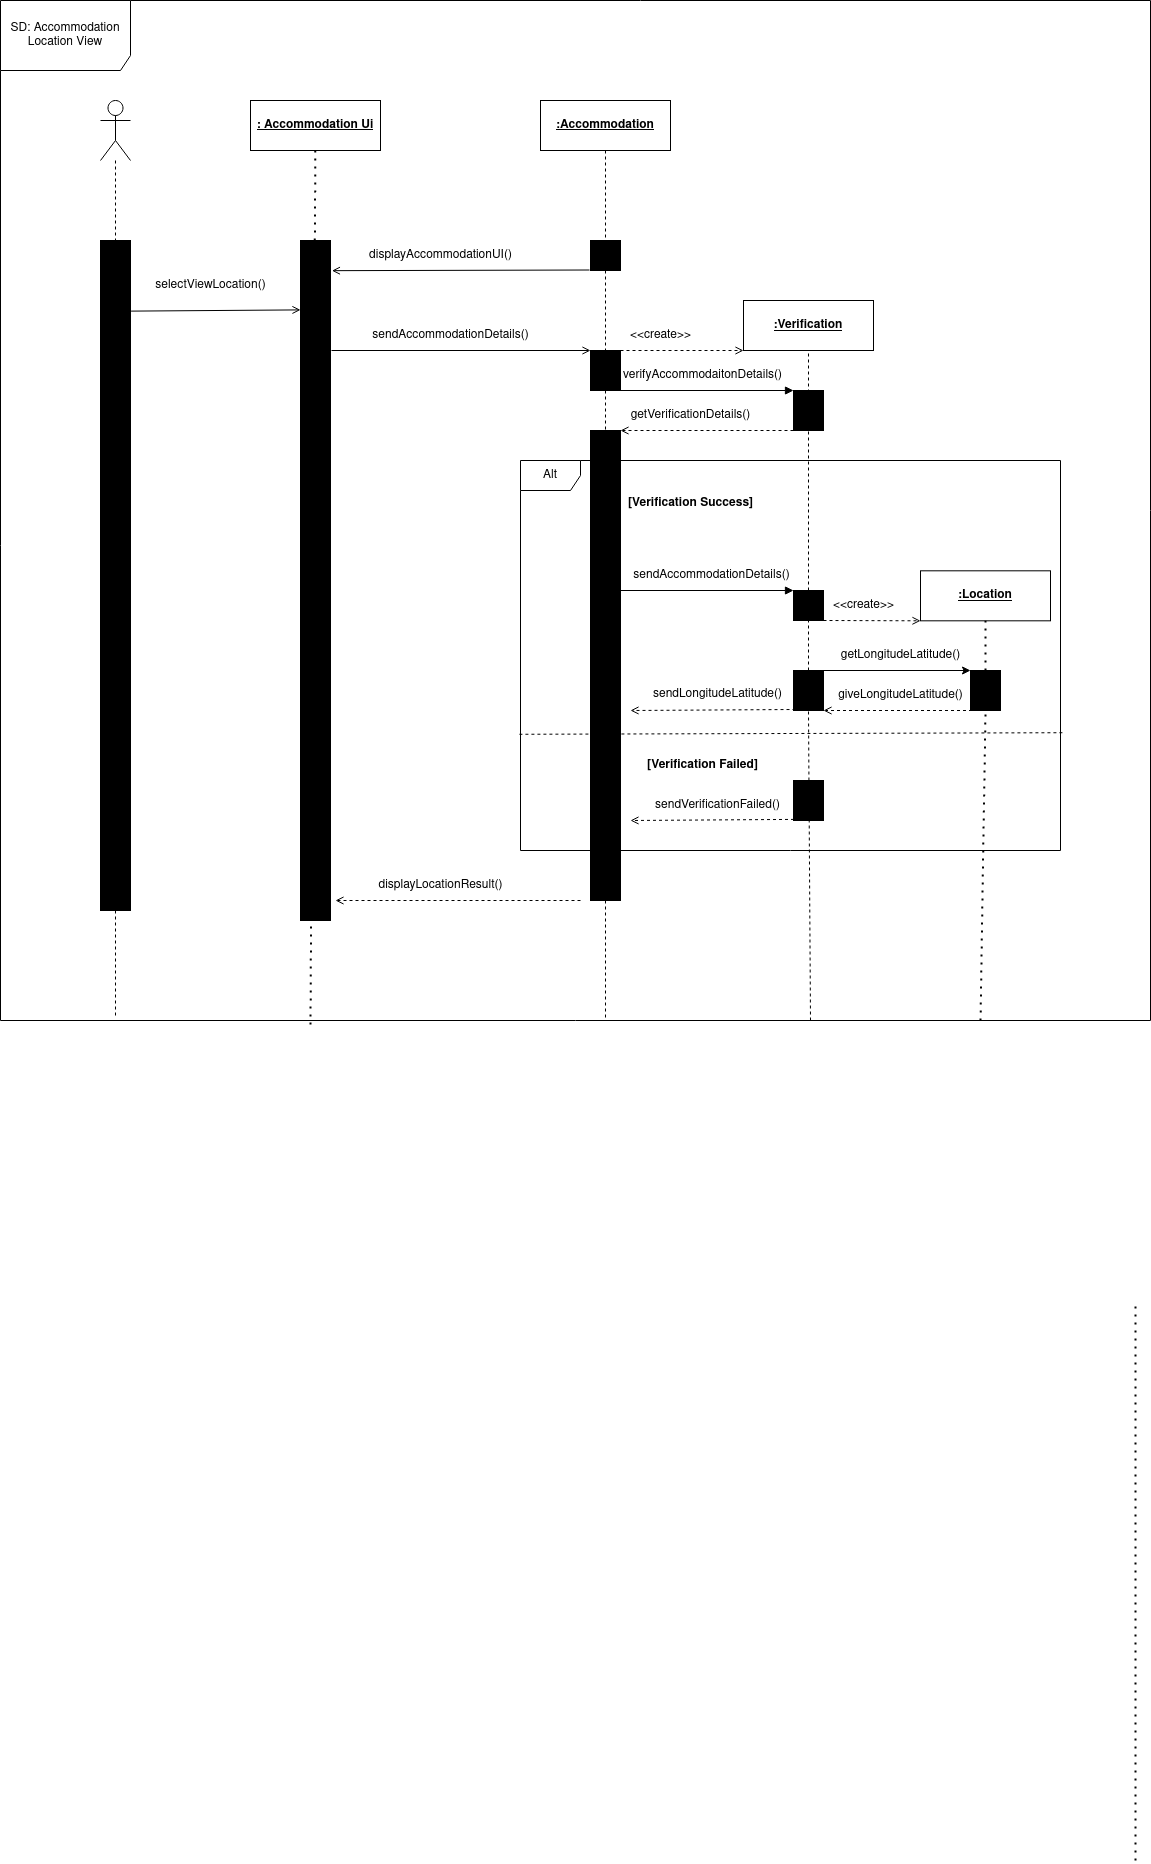

The diagram above was exported from draw.io. Its source (the exported page's mxGraphModel, read from the mxfile embedded in the PNG):
<mxGraphModel dx="1748" dy="1073" grid="1" gridSize="10" guides="1" tooltips="1" connect="1" arrows="1" fold="1" page="1" pageScale="1" pageWidth="850" pageHeight="1100" math="0" shadow="0">
  <root>
    <mxCell id="0" />
    <mxCell id="1" parent="0" />
    <mxCell id="8mQJSZSMa8GRgeKUFJ2W-1" style="edgeStyle=orthogonalEdgeStyle;rounded=0;orthogonalLoop=1;jettySize=auto;html=1;dashed=1;endArrow=none;endFill=0;" edge="1" parent="1" source="8mQJSZSMa8GRgeKUFJ2W-2">
      <mxGeometry relative="1" as="geometry">
        <mxPoint x="145" y="1115.7142857142858" as="targetPoint" />
      </mxGeometry>
    </mxCell>
    <mxCell id="8mQJSZSMa8GRgeKUFJ2W-2" value="" style="shape=umlActor;verticalLabelPosition=bottom;verticalAlign=top;html=1;outlineConnect=0;" vertex="1" parent="1">
      <mxGeometry x="130" y="200" width="30" height="60" as="geometry" />
    </mxCell>
    <mxCell id="8mQJSZSMa8GRgeKUFJ2W-3" value="" style="rounded=0;whiteSpace=wrap;html=1;fillColor=#000000;" vertex="1" parent="1">
      <mxGeometry x="130" y="340" width="30" height="670" as="geometry" />
    </mxCell>
    <mxCell id="8mQJSZSMa8GRgeKUFJ2W-4" value="&lt;div&gt;&lt;b&gt;&lt;u&gt;: Accommodation Ui &lt;/u&gt;&lt;/b&gt;&lt;/div&gt;" style="rounded=0;whiteSpace=wrap;html=1;" vertex="1" parent="1">
      <mxGeometry x="280" y="200" width="130" height="50" as="geometry" />
    </mxCell>
    <mxCell id="8mQJSZSMa8GRgeKUFJ2W-5" value="&lt;div&gt;&lt;b&gt;&lt;u&gt;:Accommodation&lt;/u&gt;&lt;/b&gt;&lt;/div&gt;" style="rounded=0;whiteSpace=wrap;html=1;" vertex="1" parent="1">
      <mxGeometry x="570" y="200" width="130" height="50" as="geometry" />
    </mxCell>
    <mxCell id="8mQJSZSMa8GRgeKUFJ2W-6" value="&lt;div&gt;&lt;u&gt;&lt;b&gt;:Verification&lt;/b&gt;&lt;/u&gt;&lt;/div&gt;" style="rounded=0;whiteSpace=wrap;html=1;" vertex="1" parent="1">
      <mxGeometry x="773" y="400" width="130" height="50" as="geometry" />
    </mxCell>
    <mxCell id="8mQJSZSMa8GRgeKUFJ2W-7" value="" style="rounded=0;whiteSpace=wrap;html=1;fillColor=#000000;" vertex="1" parent="1">
      <mxGeometry x="330" y="340" width="30" height="680" as="geometry" />
    </mxCell>
    <mxCell id="8mQJSZSMa8GRgeKUFJ2W-8" value="" style="rounded=0;whiteSpace=wrap;html=1;fillColor=#000000;" vertex="1" parent="1">
      <mxGeometry x="620" y="530" width="30" height="470" as="geometry" />
    </mxCell>
    <mxCell id="8mQJSZSMa8GRgeKUFJ2W-9" value="" style="endArrow=open;html=1;rounded=0;entryX=0.01;entryY=0.058;entryDx=0;entryDy=0;entryPerimeter=0;exitX=1.029;exitY=0.06;exitDx=0;exitDy=0;exitPerimeter=0;endFill=0;" edge="1" parent="1">
      <mxGeometry width="50" height="50" relative="1" as="geometry">
        <mxPoint x="160.57" y="410.61" as="sourcePoint" />
        <mxPoint x="330.00000000000006" y="409.39" as="targetPoint" />
      </mxGeometry>
    </mxCell>
    <mxCell id="8mQJSZSMa8GRgeKUFJ2W-10" value="selectViewLocation()" style="text;html=1;align=center;verticalAlign=middle;resizable=0;points=[];autosize=1;strokeColor=none;fillColor=none;" vertex="1" parent="1">
      <mxGeometry x="175" y="370" width="130" height="30" as="geometry" />
    </mxCell>
    <mxCell id="8mQJSZSMa8GRgeKUFJ2W-11" value="displayAccommodationUI()" style="text;html=1;align=center;verticalAlign=middle;resizable=0;points=[];autosize=1;strokeColor=none;fillColor=none;" vertex="1" parent="1">
      <mxGeometry x="385" y="340" width="170" height="30" as="geometry" />
    </mxCell>
    <mxCell id="8mQJSZSMa8GRgeKUFJ2W-12" value="" style="endArrow=none;html=1;rounded=0;entryX=0;entryY=0.75;entryDx=0;entryDy=0;endFill=0;startArrow=open;startFill=0;exitX=1.081;exitY=0.038;exitDx=0;exitDy=0;exitPerimeter=0;" edge="1" parent="1">
      <mxGeometry width="50" height="50" relative="1" as="geometry">
        <mxPoint x="361.43000000000006" y="370.18000000000006" as="sourcePoint" />
        <mxPoint x="619" y="369.5" as="targetPoint" />
      </mxGeometry>
    </mxCell>
    <mxCell id="8mQJSZSMa8GRgeKUFJ2W-13" value="" style="rounded=0;whiteSpace=wrap;html=1;fillColor=#000000;" vertex="1" parent="1">
      <mxGeometry x="620" y="340" width="30" height="30" as="geometry" />
    </mxCell>
    <mxCell id="8mQJSZSMa8GRgeKUFJ2W-14" value="" style="rounded=0;whiteSpace=wrap;html=1;fillColor=#000000;" vertex="1" parent="1">
      <mxGeometry x="620" y="450" width="30" height="40" as="geometry" />
    </mxCell>
    <mxCell id="8mQJSZSMa8GRgeKUFJ2W-15" value="" style="endArrow=open;html=1;rounded=0;entryX=0;entryY=0.75;entryDx=0;entryDy=0;endFill=0;startArrow=none;startFill=0;" edge="1" parent="1">
      <mxGeometry width="50" height="50" relative="1" as="geometry">
        <mxPoint x="361" y="450" as="sourcePoint" />
        <mxPoint x="620" y="450" as="targetPoint" />
      </mxGeometry>
    </mxCell>
    <mxCell id="8mQJSZSMa8GRgeKUFJ2W-16" value="sendAccommodationDetails()" style="text;html=1;align=center;verticalAlign=middle;resizable=0;points=[];autosize=1;strokeColor=none;fillColor=none;" vertex="1" parent="1">
      <mxGeometry x="390" y="420" width="180" height="30" as="geometry" />
    </mxCell>
    <mxCell id="8mQJSZSMa8GRgeKUFJ2W-17" value="" style="endArrow=open;html=1;rounded=0;exitX=1;exitY=0;exitDx=0;exitDy=0;entryX=0;entryY=1;entryDx=0;entryDy=0;dashed=1;endFill=0;" edge="1" parent="1" source="8mQJSZSMa8GRgeKUFJ2W-14" target="8mQJSZSMa8GRgeKUFJ2W-6">
      <mxGeometry width="50" height="50" relative="1" as="geometry">
        <mxPoint x="660" y="470" as="sourcePoint" />
        <mxPoint x="710" y="420" as="targetPoint" />
      </mxGeometry>
    </mxCell>
    <mxCell id="8mQJSZSMa8GRgeKUFJ2W-18" value="&amp;lt;&amp;lt;create&amp;gt;&amp;gt;" style="text;html=1;align=center;verticalAlign=middle;resizable=0;points=[];autosize=1;strokeColor=none;fillColor=none;" vertex="1" parent="1">
      <mxGeometry x="650" y="420" width="80" height="30" as="geometry" />
    </mxCell>
    <mxCell id="8mQJSZSMa8GRgeKUFJ2W-19" value="" style="rounded=0;whiteSpace=wrap;html=1;fillColor=#000000;" vertex="1" parent="1">
      <mxGeometry x="823" y="490" width="30" height="40" as="geometry" />
    </mxCell>
    <mxCell id="8mQJSZSMa8GRgeKUFJ2W-20" value="" style="endArrow=none;html=1;rounded=0;entryX=0.5;entryY=1;entryDx=0;entryDy=0;dashed=1;" edge="1" parent="1" source="8mQJSZSMa8GRgeKUFJ2W-27">
      <mxGeometry width="50" height="50" relative="1" as="geometry">
        <mxPoint x="838" y="1000" as="sourcePoint" />
        <mxPoint x="838" y="450" as="targetPoint" />
      </mxGeometry>
    </mxCell>
    <mxCell id="8mQJSZSMa8GRgeKUFJ2W-21" value="" style="endArrow=block;html=1;rounded=0;endFill=1;startArrow=none;startFill=0;exitX=1;exitY=1;exitDx=0;exitDy=0;entryX=0;entryY=0;entryDx=0;entryDy=0;" edge="1" parent="1" source="8mQJSZSMa8GRgeKUFJ2W-14" target="8mQJSZSMa8GRgeKUFJ2W-19">
      <mxGeometry width="50" height="50" relative="1" as="geometry">
        <mxPoint x="660" y="530" as="sourcePoint" />
        <mxPoint x="780" y="490" as="targetPoint" />
      </mxGeometry>
    </mxCell>
    <mxCell id="8mQJSZSMa8GRgeKUFJ2W-22" value="verifyAccommodaitonDetails()" style="text;html=1;align=center;verticalAlign=middle;resizable=0;points=[];autosize=1;strokeColor=none;fillColor=none;" vertex="1" parent="1">
      <mxGeometry x="642" y="460" width="180" height="30" as="geometry" />
    </mxCell>
    <mxCell id="8mQJSZSMa8GRgeKUFJ2W-23" value="" style="endArrow=open;html=1;rounded=0;exitX=0;exitY=1;exitDx=0;exitDy=0;entryX=1;entryY=0;entryDx=0;entryDy=0;endFill=0;dashed=1;" edge="1" parent="1" source="8mQJSZSMa8GRgeKUFJ2W-19" target="8mQJSZSMa8GRgeKUFJ2W-8">
      <mxGeometry width="50" height="50" relative="1" as="geometry">
        <mxPoint x="710" y="600" as="sourcePoint" />
        <mxPoint x="760" y="550" as="targetPoint" />
      </mxGeometry>
    </mxCell>
    <mxCell id="8mQJSZSMa8GRgeKUFJ2W-24" value="getVerificationDetails()" style="text;html=1;align=center;verticalAlign=middle;resizable=0;points=[];autosize=1;strokeColor=none;fillColor=none;" vertex="1" parent="1">
      <mxGeometry x="650" y="500" width="140" height="30" as="geometry" />
    </mxCell>
    <mxCell id="8mQJSZSMa8GRgeKUFJ2W-25" value="Alt" style="shape=umlFrame;whiteSpace=wrap;html=1;pointerEvents=0;" vertex="1" parent="1">
      <mxGeometry x="550" y="560" width="540" height="390" as="geometry" />
    </mxCell>
    <mxCell id="8mQJSZSMa8GRgeKUFJ2W-26" value="" style="endArrow=none;html=1;rounded=0;entryX=0.5;entryY=1;entryDx=0;entryDy=0;dashed=1;" edge="1" parent="1" source="8mQJSZSMa8GRgeKUFJ2W-29" target="8mQJSZSMa8GRgeKUFJ2W-27">
      <mxGeometry width="50" height="50" relative="1" as="geometry">
        <mxPoint x="838" y="1000" as="sourcePoint" />
        <mxPoint x="838" y="450" as="targetPoint" />
      </mxGeometry>
    </mxCell>
    <mxCell id="8mQJSZSMa8GRgeKUFJ2W-27" value="" style="rounded=0;whiteSpace=wrap;html=1;fillColor=#000000;" vertex="1" parent="1">
      <mxGeometry x="823" y="690" width="30" height="30" as="geometry" />
    </mxCell>
    <mxCell id="8mQJSZSMa8GRgeKUFJ2W-28" value="" style="endArrow=none;html=1;rounded=0;entryX=0.5;entryY=1;entryDx=0;entryDy=0;dashed=1;" edge="1" parent="1" target="8mQJSZSMa8GRgeKUFJ2W-29">
      <mxGeometry width="50" height="50" relative="1" as="geometry">
        <mxPoint x="840" y="1120" as="sourcePoint" />
        <mxPoint x="838" y="700" as="targetPoint" />
      </mxGeometry>
    </mxCell>
    <mxCell id="8mQJSZSMa8GRgeKUFJ2W-29" value="" style="rounded=0;whiteSpace=wrap;html=1;fillColor=#000000;" vertex="1" parent="1">
      <mxGeometry x="823" y="770" width="30" height="40" as="geometry" />
    </mxCell>
    <mxCell id="8mQJSZSMa8GRgeKUFJ2W-30" value="[Verification Success]" style="text;html=1;align=center;verticalAlign=middle;resizable=0;points=[];autosize=1;strokeColor=none;fillColor=none;fontStyle=1" vertex="1" parent="1">
      <mxGeometry x="645" y="588" width="150" height="30" as="geometry" />
    </mxCell>
    <mxCell id="8mQJSZSMa8GRgeKUFJ2W-31" value="sendAccommodationDetails()" style="text;html=1;align=center;verticalAlign=middle;resizable=0;points=[];autosize=1;strokeColor=none;fillColor=none;" vertex="1" parent="1">
      <mxGeometry x="651" y="660" width="180" height="30" as="geometry" />
    </mxCell>
    <mxCell id="8mQJSZSMa8GRgeKUFJ2W-32" value="" style="endArrow=block;html=1;rounded=0;entryX=0;entryY=0;entryDx=0;entryDy=0;endFill=1;" edge="1" parent="1" target="8mQJSZSMa8GRgeKUFJ2W-27">
      <mxGeometry width="50" height="50" relative="1" as="geometry">
        <mxPoint x="650" y="690" as="sourcePoint" />
        <mxPoint x="770" y="680" as="targetPoint" />
      </mxGeometry>
    </mxCell>
    <mxCell id="8mQJSZSMa8GRgeKUFJ2W-33" value="&lt;div&gt;&lt;u&gt;&lt;b&gt;:Location&lt;/b&gt;&lt;/u&gt;&lt;/div&gt;" style="rounded=0;whiteSpace=wrap;html=1;" vertex="1" parent="1">
      <mxGeometry x="950" y="670.31" width="130" height="50" as="geometry" />
    </mxCell>
    <mxCell id="8mQJSZSMa8GRgeKUFJ2W-34" value="" style="endArrow=open;dashed=1;html=1;rounded=0;exitX=1;exitY=1;exitDx=0;exitDy=0;endFill=0;entryX=0;entryY=1;entryDx=0;entryDy=0;" edge="1" parent="1" source="8mQJSZSMa8GRgeKUFJ2W-27" target="8mQJSZSMa8GRgeKUFJ2W-33">
      <mxGeometry width="50" height="50" relative="1" as="geometry">
        <mxPoint x="853" y="715.3099999999998" as="sourcePoint" />
        <mxPoint x="950" y="715.9087654320987" as="targetPoint" />
      </mxGeometry>
    </mxCell>
    <mxCell id="8mQJSZSMa8GRgeKUFJ2W-35" value="&amp;lt;&amp;lt;create&amp;gt;&amp;gt;" style="text;html=1;align=center;verticalAlign=middle;resizable=0;points=[];autosize=1;strokeColor=none;fillColor=none;" vertex="1" parent="1">
      <mxGeometry x="853" y="690.31" width="80" height="30" as="geometry" />
    </mxCell>
    <mxCell id="8mQJSZSMa8GRgeKUFJ2W-36" value="" style="endArrow=none;dashed=1;html=1;dashPattern=1 3;strokeWidth=2;rounded=0;entryX=0.5;entryY=1;entryDx=0;entryDy=0;" edge="1" parent="1" source="8mQJSZSMa8GRgeKUFJ2W-38" target="8mQJSZSMa8GRgeKUFJ2W-33">
      <mxGeometry width="50" height="50" relative="1" as="geometry">
        <mxPoint x="1015" y="1070" as="sourcePoint" />
        <mxPoint x="1070" y="800" as="targetPoint" />
      </mxGeometry>
    </mxCell>
    <mxCell id="8mQJSZSMa8GRgeKUFJ2W-37" value="" style="endArrow=none;dashed=1;html=1;dashPattern=1 3;strokeWidth=2;rounded=0;entryX=0.5;entryY=1;entryDx=0;entryDy=0;" edge="1" parent="1" target="8mQJSZSMa8GRgeKUFJ2W-38">
      <mxGeometry width="50" height="50" relative="1" as="geometry">
        <mxPoint x="1010" y="1120" as="sourcePoint" />
        <mxPoint x="1015" y="716" as="targetPoint" />
      </mxGeometry>
    </mxCell>
    <mxCell id="8mQJSZSMa8GRgeKUFJ2W-38" value="" style="rounded=0;whiteSpace=wrap;html=1;fillColor=#000000;" vertex="1" parent="1">
      <mxGeometry x="1000" y="770" width="30" height="40" as="geometry" />
    </mxCell>
    <mxCell id="8mQJSZSMa8GRgeKUFJ2W-39" style="edgeStyle=orthogonalEdgeStyle;rounded=0;orthogonalLoop=1;jettySize=auto;html=1;exitX=1;exitY=0.25;exitDx=0;exitDy=0;entryX=0.567;entryY=0.262;entryDx=0;entryDy=0;entryPerimeter=0;" edge="1" parent="1" source="8mQJSZSMa8GRgeKUFJ2W-27" target="8mQJSZSMa8GRgeKUFJ2W-27">
      <mxGeometry relative="1" as="geometry" />
    </mxCell>
    <mxCell id="8mQJSZSMa8GRgeKUFJ2W-40" value="" style="endArrow=classic;html=1;rounded=0;exitX=1;exitY=0;exitDx=0;exitDy=0;entryX=0;entryY=0;entryDx=0;entryDy=0;" edge="1" parent="1" source="8mQJSZSMa8GRgeKUFJ2W-29" target="8mQJSZSMa8GRgeKUFJ2W-38">
      <mxGeometry width="50" height="50" relative="1" as="geometry">
        <mxPoint x="970" y="880" as="sourcePoint" />
        <mxPoint x="1020" y="830" as="targetPoint" />
      </mxGeometry>
    </mxCell>
    <mxCell id="8mQJSZSMa8GRgeKUFJ2W-41" value="getLongitudeLatitude()" style="text;html=1;align=center;verticalAlign=middle;resizable=0;points=[];autosize=1;strokeColor=none;fillColor=none;" vertex="1" parent="1">
      <mxGeometry x="860" y="740" width="140" height="30" as="geometry" />
    </mxCell>
    <mxCell id="8mQJSZSMa8GRgeKUFJ2W-42" value="" style="endArrow=open;html=1;rounded=0;entryX=1;entryY=1;entryDx=0;entryDy=0;exitX=0.25;exitY=1;exitDx=0;exitDy=0;endFill=0;dashed=1;" edge="1" parent="1" source="8mQJSZSMa8GRgeKUFJ2W-38" target="8mQJSZSMa8GRgeKUFJ2W-29">
      <mxGeometry width="50" height="50" relative="1" as="geometry">
        <mxPoint x="930" y="830" as="sourcePoint" />
        <mxPoint x="980" y="780" as="targetPoint" />
      </mxGeometry>
    </mxCell>
    <mxCell id="8mQJSZSMa8GRgeKUFJ2W-43" value="giveLongitudeLatitude()" style="text;html=1;align=center;verticalAlign=middle;resizable=0;points=[];autosize=1;strokeColor=none;fillColor=none;" vertex="1" parent="1">
      <mxGeometry x="855" y="780" width="150" height="30" as="geometry" />
    </mxCell>
    <mxCell id="8mQJSZSMa8GRgeKUFJ2W-44" value="sendLongitudeLatitude()" style="text;html=1;align=center;verticalAlign=middle;resizable=0;points=[];autosize=1;strokeColor=none;fillColor=none;" vertex="1" parent="1">
      <mxGeometry x="672" y="779" width="150" height="30" as="geometry" />
    </mxCell>
    <mxCell id="8mQJSZSMa8GRgeKUFJ2W-45" value="" style="endArrow=open;html=1;rounded=0;exitX=0.25;exitY=1;exitDx=0;exitDy=0;endFill=0;dashed=1;" edge="1" parent="1">
      <mxGeometry width="50" height="50" relative="1" as="geometry">
        <mxPoint x="825" y="809" as="sourcePoint" />
        <mxPoint x="660" y="810" as="targetPoint" />
      </mxGeometry>
    </mxCell>
    <mxCell id="8mQJSZSMa8GRgeKUFJ2W-46" value="" style="endArrow=none;dashed=1;html=1;rounded=0;exitX=-0.002;exitY=0.702;exitDx=0;exitDy=0;exitPerimeter=0;entryX=1.007;entryY=0.698;entryDx=0;entryDy=0;entryPerimeter=0;" edge="1" parent="1" source="8mQJSZSMa8GRgeKUFJ2W-25" target="8mQJSZSMa8GRgeKUFJ2W-25">
      <mxGeometry width="50" height="50" relative="1" as="geometry">
        <mxPoint x="680" y="870" as="sourcePoint" />
        <mxPoint x="730" y="820" as="targetPoint" />
      </mxGeometry>
    </mxCell>
    <mxCell id="8mQJSZSMa8GRgeKUFJ2W-47" value="[Verification Failed]" style="text;html=1;align=center;verticalAlign=middle;resizable=0;points=[];autosize=1;strokeColor=none;fillColor=none;fontStyle=1" vertex="1" parent="1">
      <mxGeometry x="667" y="850" width="130" height="30" as="geometry" />
    </mxCell>
    <mxCell id="8mQJSZSMa8GRgeKUFJ2W-48" value="" style="rounded=0;whiteSpace=wrap;html=1;fillColor=#000000;" vertex="1" parent="1">
      <mxGeometry x="823" y="880" width="30" height="40" as="geometry" />
    </mxCell>
    <mxCell id="8mQJSZSMa8GRgeKUFJ2W-49" value="" style="endArrow=open;html=1;rounded=0;exitX=0.25;exitY=1;exitDx=0;exitDy=0;endFill=0;dashed=1;" edge="1" parent="1">
      <mxGeometry width="50" height="50" relative="1" as="geometry">
        <mxPoint x="835.5" y="918.8199999999999" as="sourcePoint" />
        <mxPoint x="660" y="920" as="targetPoint" />
      </mxGeometry>
    </mxCell>
    <mxCell id="8mQJSZSMa8GRgeKUFJ2W-50" value="sendVerificationFailed()" style="text;html=1;align=center;verticalAlign=middle;resizable=0;points=[];autosize=1;strokeColor=none;fillColor=none;" vertex="1" parent="1">
      <mxGeometry x="672" y="889.9999999999999" width="150" height="30" as="geometry" />
    </mxCell>
    <mxCell id="8mQJSZSMa8GRgeKUFJ2W-51" value="displayLocationResult()" style="text;html=1;align=center;verticalAlign=middle;resizable=0;points=[];autosize=1;strokeColor=none;fillColor=none;" vertex="1" parent="1">
      <mxGeometry x="395" y="969.9999999999999" width="150" height="30" as="geometry" />
    </mxCell>
    <mxCell id="8mQJSZSMa8GRgeKUFJ2W-52" value="" style="endArrow=open;html=1;rounded=0;endFill=0;dashed=1;" edge="1" parent="1">
      <mxGeometry width="50" height="50" relative="1" as="geometry">
        <mxPoint x="610" y="1000" as="sourcePoint" />
        <mxPoint x="365" y="1000" as="targetPoint" />
      </mxGeometry>
    </mxCell>
    <mxCell id="8mQJSZSMa8GRgeKUFJ2W-53" value="" style="edgeStyle=orthogonalEdgeStyle;rounded=0;orthogonalLoop=1;jettySize=auto;html=1;dashed=1;endArrow=none;endFill=0;" edge="1" parent="1" source="8mQJSZSMa8GRgeKUFJ2W-5">
      <mxGeometry relative="1" as="geometry">
        <mxPoint x="635" y="250" as="sourcePoint" />
        <mxPoint x="635" y="1120" as="targetPoint" />
      </mxGeometry>
    </mxCell>
    <mxCell id="8mQJSZSMa8GRgeKUFJ2W-54" value="" style="endArrow=none;dashed=1;html=1;dashPattern=1 3;strokeWidth=2;rounded=0;" edge="1" parent="1">
      <mxGeometry width="50" height="50" relative="1" as="geometry">
        <mxPoint x="1165" y="1960" as="sourcePoint" />
        <mxPoint x="1165" y="1401" as="targetPoint" />
      </mxGeometry>
    </mxCell>
    <mxCell id="8mQJSZSMa8GRgeKUFJ2W-55" value="" style="endArrow=none;dashed=1;html=1;dashPattern=1 3;strokeWidth=2;rounded=0;" edge="1" parent="1" source="8mQJSZSMa8GRgeKUFJ2W-4">
      <mxGeometry width="50" height="50" relative="1" as="geometry">
        <mxPoint x="345" y="300" as="sourcePoint" />
        <mxPoint x="340" y="1124.2857142857142" as="targetPoint" />
      </mxGeometry>
    </mxCell>
    <mxCell id="8mQJSZSMa8GRgeKUFJ2W-56" value="SD: Accommodation Location View" style="shape=umlFrame;whiteSpace=wrap;html=1;pointerEvents=0;width=130;height=70;" vertex="1" parent="1">
      <mxGeometry x="30" y="100" width="1150" height="1020" as="geometry" />
    </mxCell>
  </root>
</mxGraphModel>